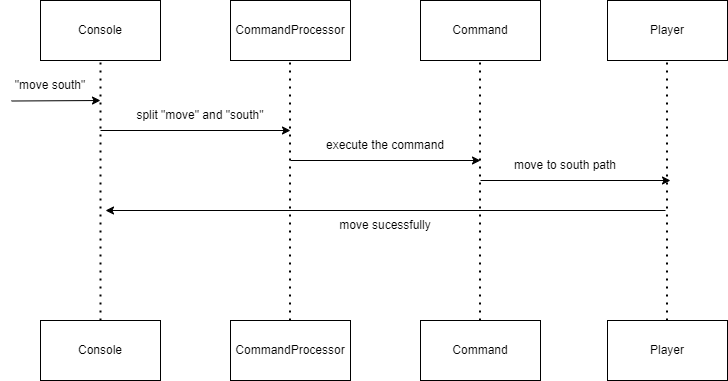

The diagram above was exported from draw.io. Its source (the exported page's mxGraphModel, read from the mxfile embedded in the PNG):
<mxGraphModel dx="941" dy="644" grid="1" gridSize="10" guides="1" tooltips="1" connect="1" arrows="1" fold="1" page="1" pageScale="1" pageWidth="1654" pageHeight="1169" math="0" shadow="0">
  <root>
    <mxCell id="0" />
    <mxCell id="1" parent="0" />
    <mxCell id="oXvRHHZvvvM7r1Ur6GoE-1" value="Console" style="rounded=0;whiteSpace=wrap;html=1;" parent="1" vertex="1">
      <mxGeometry x="140" y="90" width="120" height="60" as="geometry" />
    </mxCell>
    <mxCell id="oXvRHHZvvvM7r1Ur6GoE-2" value="CommandProcessor" style="rounded=0;whiteSpace=wrap;html=1;" parent="1" vertex="1">
      <mxGeometry x="330" y="90" width="120" height="60" as="geometry" />
    </mxCell>
    <mxCell id="oXvRHHZvvvM7r1Ur6GoE-3" value="Command" style="rounded=0;whiteSpace=wrap;html=1;" parent="1" vertex="1">
      <mxGeometry x="520" y="90" width="120" height="60" as="geometry" />
    </mxCell>
    <mxCell id="oXvRHHZvvvM7r1Ur6GoE-4" value="Player" style="rounded=0;whiteSpace=wrap;html=1;" parent="1" vertex="1">
      <mxGeometry x="707" y="90" width="120" height="60" as="geometry" />
    </mxCell>
    <mxCell id="oXvRHHZvvvM7r1Ur6GoE-5" value="Console" style="rounded=0;whiteSpace=wrap;html=1;" parent="1" vertex="1">
      <mxGeometry x="140" y="410" width="120" height="60" as="geometry" />
    </mxCell>
    <mxCell id="oXvRHHZvvvM7r1Ur6GoE-6" value="CommandProcessor" style="rounded=0;whiteSpace=wrap;html=1;" parent="1" vertex="1">
      <mxGeometry x="330" y="410" width="120" height="60" as="geometry" />
    </mxCell>
    <mxCell id="oXvRHHZvvvM7r1Ur6GoE-7" value="Command" style="rounded=0;whiteSpace=wrap;html=1;" parent="1" vertex="1">
      <mxGeometry x="520" y="410" width="120" height="60" as="geometry" />
    </mxCell>
    <mxCell id="oXvRHHZvvvM7r1Ur6GoE-8" value="Player" style="rounded=0;whiteSpace=wrap;html=1;" parent="1" vertex="1">
      <mxGeometry x="707" y="410" width="120" height="60" as="geometry" />
    </mxCell>
    <mxCell id="oXvRHHZvvvM7r1Ur6GoE-9" value="" style="endArrow=none;dashed=1;html=1;dashPattern=1 3;strokeWidth=2;rounded=0;entryX=0.5;entryY=1;entryDx=0;entryDy=0;exitX=0.5;exitY=0;exitDx=0;exitDy=0;" parent="1" source="oXvRHHZvvvM7r1Ur6GoE-5" target="oXvRHHZvvvM7r1Ur6GoE-1" edge="1">
      <mxGeometry width="50" height="50" relative="1" as="geometry">
        <mxPoint x="390" y="360" as="sourcePoint" />
        <mxPoint x="440" y="310" as="targetPoint" />
      </mxGeometry>
    </mxCell>
    <mxCell id="oXvRHHZvvvM7r1Ur6GoE-10" value="" style="endArrow=none;dashed=1;html=1;dashPattern=1 3;strokeWidth=2;rounded=0;entryX=0.5;entryY=1;entryDx=0;entryDy=0;exitX=0.5;exitY=0;exitDx=0;exitDy=0;" parent="1" edge="1">
      <mxGeometry width="50" height="50" relative="1" as="geometry">
        <mxPoint x="389.5" y="410" as="sourcePoint" />
        <mxPoint x="389.5" y="150" as="targetPoint" />
      </mxGeometry>
    </mxCell>
    <mxCell id="oXvRHHZvvvM7r1Ur6GoE-11" value="" style="endArrow=none;dashed=1;html=1;dashPattern=1 3;strokeWidth=2;rounded=0;entryX=0.5;entryY=1;entryDx=0;entryDy=0;exitX=0.5;exitY=0;exitDx=0;exitDy=0;" parent="1" edge="1">
      <mxGeometry width="50" height="50" relative="1" as="geometry">
        <mxPoint x="579.5" y="410" as="sourcePoint" />
        <mxPoint x="579.5" y="150" as="targetPoint" />
      </mxGeometry>
    </mxCell>
    <mxCell id="oXvRHHZvvvM7r1Ur6GoE-12" value="" style="endArrow=none;dashed=1;html=1;dashPattern=1 3;strokeWidth=2;rounded=0;entryX=0.5;entryY=1;entryDx=0;entryDy=0;exitX=0.5;exitY=0;exitDx=0;exitDy=0;" parent="1" edge="1">
      <mxGeometry width="50" height="50" relative="1" as="geometry">
        <mxPoint x="766.5" y="410" as="sourcePoint" />
        <mxPoint x="766.5" y="150" as="targetPoint" />
      </mxGeometry>
    </mxCell>
    <mxCell id="oXvRHHZvvvM7r1Ur6GoE-13" value="" style="endArrow=classic;html=1;rounded=0;exitX=0.11;exitY=1.017;exitDx=0;exitDy=0;exitPerimeter=0;" parent="1" source="oXvRHHZvvvM7r1Ur6GoE-16" edge="1">
      <mxGeometry width="50" height="50" relative="1" as="geometry">
        <mxPoint x="50" y="190" as="sourcePoint" />
        <mxPoint x="200" y="190" as="targetPoint" />
      </mxGeometry>
    </mxCell>
    <mxCell id="oXvRHHZvvvM7r1Ur6GoE-14" value="" style="endArrow=classic;html=1;rounded=0;" parent="1" edge="1">
      <mxGeometry width="50" height="50" relative="1" as="geometry">
        <mxPoint x="200" y="220" as="sourcePoint" />
        <mxPoint x="390" y="220" as="targetPoint" />
      </mxGeometry>
    </mxCell>
    <mxCell id="oXvRHHZvvvM7r1Ur6GoE-15" value="" style="endArrow=classic;html=1;rounded=0;" parent="1" edge="1">
      <mxGeometry width="50" height="50" relative="1" as="geometry">
        <mxPoint x="390" y="250" as="sourcePoint" />
        <mxPoint x="580" y="250" as="targetPoint" />
      </mxGeometry>
    </mxCell>
    <mxCell id="oXvRHHZvvvM7r1Ur6GoE-16" value="&quot;move south&quot;" style="text;html=1;align=center;verticalAlign=middle;whiteSpace=wrap;rounded=0;" parent="1" vertex="1">
      <mxGeometry x="100" y="160" width="100" height="30" as="geometry" />
    </mxCell>
    <mxCell id="oXvRHHZvvvM7r1Ur6GoE-17" value="split &quot;move&quot; and &quot;south&quot;" style="text;html=1;align=center;verticalAlign=middle;whiteSpace=wrap;rounded=0;" parent="1" vertex="1">
      <mxGeometry x="230" y="190" width="140" height="30" as="geometry" />
    </mxCell>
    <mxCell id="oXvRHHZvvvM7r1Ur6GoE-18" value="execute the command" style="text;html=1;align=center;verticalAlign=middle;whiteSpace=wrap;rounded=0;" parent="1" vertex="1">
      <mxGeometry x="410" y="220" width="150" height="30" as="geometry" />
    </mxCell>
    <mxCell id="oXvRHHZvvvM7r1Ur6GoE-19" value="move to south path" style="text;html=1;align=center;verticalAlign=middle;whiteSpace=wrap;rounded=0;" parent="1" vertex="1">
      <mxGeometry x="610" y="240" width="110" height="30" as="geometry" />
    </mxCell>
    <mxCell id="oXvRHHZvvvM7r1Ur6GoE-21" value="" style="endArrow=classic;html=1;rounded=0;" parent="1" edge="1">
      <mxGeometry width="50" height="50" relative="1" as="geometry">
        <mxPoint x="580" y="270" as="sourcePoint" />
        <mxPoint x="770" y="270" as="targetPoint" />
      </mxGeometry>
    </mxCell>
    <mxCell id="oXvRHHZvvvM7r1Ur6GoE-28" value="" style="endArrow=classic;html=1;rounded=0;" parent="1" edge="1">
      <mxGeometry width="50" height="50" relative="1" as="geometry">
        <mxPoint x="765" y="300" as="sourcePoint" />
        <mxPoint x="205" y="300" as="targetPoint" />
      </mxGeometry>
    </mxCell>
    <mxCell id="oXvRHHZvvvM7r1Ur6GoE-29" value="move sucessfully" style="text;html=1;align=center;verticalAlign=middle;whiteSpace=wrap;rounded=0;" parent="1" vertex="1">
      <mxGeometry x="410" y="300" width="150" height="30" as="geometry" />
    </mxCell>
  </root>
</mxGraphModel>